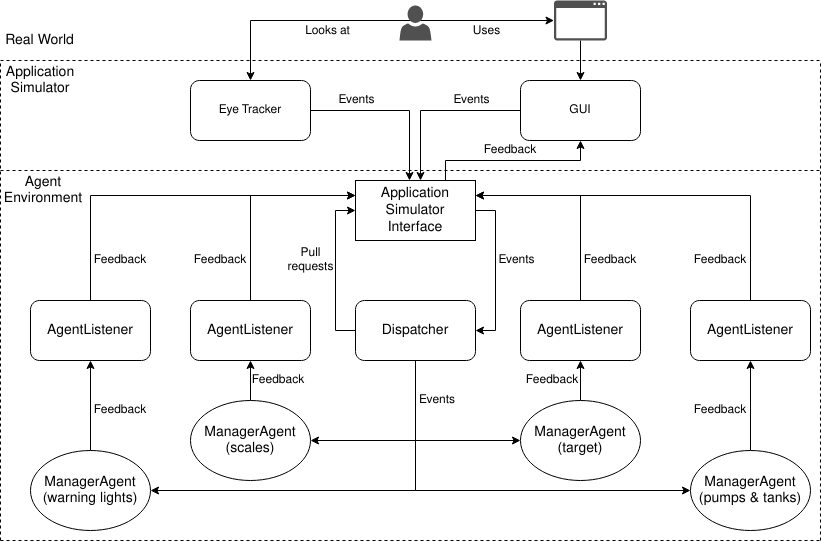

The diagram above was exported from draw.io. Its source (the exported page's mxGraphModel, read from the mxfile embedded in the PNG):
<mxGraphModel dx="1262" dy="691" grid="1" gridSize="10" guides="1" tooltips="1" connect="1" arrows="1" fold="1" page="1" pageScale="1" pageWidth="850" pageHeight="1100" math="0" shadow="0">
  <root>
    <mxCell id="0" />
    <mxCell id="1" parent="0" />
    <mxCell id="8HOO9yKfejo5UYBZl6Ly-17" style="edgeStyle=orthogonalEdgeStyle;rounded=0;orthogonalLoop=1;jettySize=auto;html=1;exitX=0.5;exitY=1;exitDx=0;exitDy=0;entryX=1;entryY=0.5;entryDx=0;entryDy=0;" edge="1" parent="1" source="8HOO9yKfejo5UYBZl6Ly-1" target="8HOO9yKfejo5UYBZl6Ly-13">
      <mxGeometry relative="1" as="geometry" />
    </mxCell>
    <mxCell id="8HOO9yKfejo5UYBZl6Ly-18" style="edgeStyle=orthogonalEdgeStyle;rounded=0;orthogonalLoop=1;jettySize=auto;html=1;exitX=0.5;exitY=1;exitDx=0;exitDy=0;entryX=0;entryY=0.5;entryDx=0;entryDy=0;" edge="1" parent="1" source="8HOO9yKfejo5UYBZl6Ly-1" target="8HOO9yKfejo5UYBZl6Ly-14">
      <mxGeometry relative="1" as="geometry" />
    </mxCell>
    <mxCell id="8HOO9yKfejo5UYBZl6Ly-19" style="edgeStyle=orthogonalEdgeStyle;rounded=0;orthogonalLoop=1;jettySize=auto;html=1;exitX=0.5;exitY=1;exitDx=0;exitDy=0;entryX=1;entryY=0.5;entryDx=0;entryDy=0;" edge="1" parent="1" source="8HOO9yKfejo5UYBZl6Ly-1" target="8HOO9yKfejo5UYBZl6Ly-9">
      <mxGeometry relative="1" as="geometry" />
    </mxCell>
    <mxCell id="8HOO9yKfejo5UYBZl6Ly-20" style="edgeStyle=orthogonalEdgeStyle;rounded=0;orthogonalLoop=1;jettySize=auto;html=1;exitX=0.5;exitY=1;exitDx=0;exitDy=0;entryX=0;entryY=0.5;entryDx=0;entryDy=0;" edge="1" parent="1" source="8HOO9yKfejo5UYBZl6Ly-1" target="8HOO9yKfejo5UYBZl6Ly-10">
      <mxGeometry relative="1" as="geometry" />
    </mxCell>
    <mxCell id="8HOO9yKfejo5UYBZl6Ly-26" style="edgeStyle=orthogonalEdgeStyle;rounded=0;orthogonalLoop=1;jettySize=auto;html=1;exitX=0;exitY=0.5;exitDx=0;exitDy=0;entryX=0;entryY=0.5;entryDx=0;entryDy=0;" edge="1" parent="1" source="8HOO9yKfejo5UYBZl6Ly-1" target="8HOO9yKfejo5UYBZl6Ly-22">
      <mxGeometry relative="1" as="geometry" />
    </mxCell>
    <mxCell id="8HOO9yKfejo5UYBZl6Ly-1" value="&lt;font style=&quot;font-size: 14px&quot;&gt;Dispatcher&lt;/font&gt;" style="rounded=1;whiteSpace=wrap;html=1;" vertex="1" parent="1">
      <mxGeometry x="365" y="325" width="120" height="60" as="geometry" />
    </mxCell>
    <mxCell id="8HOO9yKfejo5UYBZl6Ly-28" style="edgeStyle=orthogonalEdgeStyle;rounded=0;orthogonalLoop=1;jettySize=auto;html=1;exitX=0.5;exitY=0;exitDx=0;exitDy=0;entryX=0;entryY=0.25;entryDx=0;entryDy=0;" edge="1" parent="1" source="8HOO9yKfejo5UYBZl6Ly-5" target="8HOO9yKfejo5UYBZl6Ly-22">
      <mxGeometry relative="1" as="geometry" />
    </mxCell>
    <mxCell id="8HOO9yKfejo5UYBZl6Ly-5" value="&lt;font style=&quot;font-size: 14px&quot;&gt;AgentListener&lt;/font&gt;" style="rounded=1;whiteSpace=wrap;html=1;" vertex="1" parent="1">
      <mxGeometry x="200" y="325" width="120" height="60" as="geometry" />
    </mxCell>
    <mxCell id="8HOO9yKfejo5UYBZl6Ly-31" style="edgeStyle=orthogonalEdgeStyle;rounded=0;orthogonalLoop=1;jettySize=auto;html=1;exitX=0.5;exitY=0;exitDx=0;exitDy=0;entryX=0;entryY=0.25;entryDx=0;entryDy=0;" edge="1" parent="1" source="8HOO9yKfejo5UYBZl6Ly-6" target="8HOO9yKfejo5UYBZl6Ly-22">
      <mxGeometry relative="1" as="geometry" />
    </mxCell>
    <mxCell id="8HOO9yKfejo5UYBZl6Ly-6" value="&lt;font style=&quot;font-size: 14px&quot;&gt;AgentListener&lt;/font&gt;" style="rounded=1;whiteSpace=wrap;html=1;" vertex="1" parent="1">
      <mxGeometry x="40" y="325" width="120" height="60" as="geometry" />
    </mxCell>
    <mxCell id="8HOO9yKfejo5UYBZl6Ly-29" style="edgeStyle=orthogonalEdgeStyle;rounded=0;orthogonalLoop=1;jettySize=auto;html=1;exitX=0.5;exitY=0;exitDx=0;exitDy=0;entryX=1;entryY=0.25;entryDx=0;entryDy=0;" edge="1" parent="1" source="8HOO9yKfejo5UYBZl6Ly-7" target="8HOO9yKfejo5UYBZl6Ly-22">
      <mxGeometry relative="1" as="geometry" />
    </mxCell>
    <mxCell id="8HOO9yKfejo5UYBZl6Ly-7" value="&lt;font style=&quot;font-size: 14px&quot;&gt;AgentListener&lt;/font&gt;" style="rounded=1;whiteSpace=wrap;html=1;" vertex="1" parent="1">
      <mxGeometry x="530" y="325" width="120" height="60" as="geometry" />
    </mxCell>
    <mxCell id="8HOO9yKfejo5UYBZl6Ly-30" style="edgeStyle=orthogonalEdgeStyle;rounded=0;orthogonalLoop=1;jettySize=auto;html=1;exitX=0.5;exitY=0;exitDx=0;exitDy=0;entryX=1;entryY=0.25;entryDx=0;entryDy=0;" edge="1" parent="1" source="8HOO9yKfejo5UYBZl6Ly-8" target="8HOO9yKfejo5UYBZl6Ly-22">
      <mxGeometry relative="1" as="geometry" />
    </mxCell>
    <mxCell id="8HOO9yKfejo5UYBZl6Ly-8" value="&lt;font style=&quot;font-size: 14px&quot;&gt;AgentListener&lt;/font&gt;" style="rounded=1;whiteSpace=wrap;html=1;" vertex="1" parent="1">
      <mxGeometry x="700" y="325" width="120" height="60" as="geometry" />
    </mxCell>
    <mxCell id="8HOO9yKfejo5UYBZl6Ly-11" style="edgeStyle=orthogonalEdgeStyle;rounded=0;orthogonalLoop=1;jettySize=auto;html=1;exitX=0.5;exitY=0;exitDx=0;exitDy=0;entryX=0.5;entryY=1;entryDx=0;entryDy=0;" edge="1" parent="1" source="8HOO9yKfejo5UYBZl6Ly-9" target="8HOO9yKfejo5UYBZl6Ly-6">
      <mxGeometry relative="1" as="geometry" />
    </mxCell>
    <mxCell id="8HOO9yKfejo5UYBZl6Ly-9" value="&lt;div&gt;&lt;font style=&quot;font-size: 14px&quot;&gt;ManagerAgent&lt;/font&gt;&lt;/div&gt;&lt;div&gt;&lt;font style=&quot;font-size: 14px&quot;&gt;(warning lights)&lt;br&gt;&lt;/font&gt;&lt;/div&gt;" style="ellipse;whiteSpace=wrap;html=1;" vertex="1" parent="1">
      <mxGeometry x="40" y="475" width="120" height="80" as="geometry" />
    </mxCell>
    <mxCell id="8HOO9yKfejo5UYBZl6Ly-12" style="edgeStyle=orthogonalEdgeStyle;rounded=0;orthogonalLoop=1;jettySize=auto;html=1;exitX=0.5;exitY=0;exitDx=0;exitDy=0;entryX=0.5;entryY=1;entryDx=0;entryDy=0;" edge="1" parent="1" source="8HOO9yKfejo5UYBZl6Ly-10" target="8HOO9yKfejo5UYBZl6Ly-8">
      <mxGeometry relative="1" as="geometry" />
    </mxCell>
    <mxCell id="8HOO9yKfejo5UYBZl6Ly-10" value="&lt;div&gt;&lt;font style=&quot;font-size: 14px&quot;&gt;ManagerAgent&lt;/font&gt;&lt;/div&gt;&lt;div&gt;&lt;font style=&quot;font-size: 14px&quot;&gt;(pumps &amp;amp; tanks)&lt;br&gt;&lt;/font&gt;&lt;/div&gt;" style="ellipse;whiteSpace=wrap;html=1;" vertex="1" parent="1">
      <mxGeometry x="700" y="475" width="120" height="80" as="geometry" />
    </mxCell>
    <mxCell id="8HOO9yKfejo5UYBZl6Ly-15" style="edgeStyle=orthogonalEdgeStyle;rounded=0;orthogonalLoop=1;jettySize=auto;html=1;exitX=0.5;exitY=0;exitDx=0;exitDy=0;" edge="1" parent="1" source="8HOO9yKfejo5UYBZl6Ly-13" target="8HOO9yKfejo5UYBZl6Ly-5">
      <mxGeometry relative="1" as="geometry" />
    </mxCell>
    <mxCell id="8HOO9yKfejo5UYBZl6Ly-13" value="&lt;div&gt;&lt;font style=&quot;font-size: 14px&quot;&gt;ManagerAgent&lt;/font&gt;&lt;/div&gt;&lt;div&gt;&lt;font style=&quot;font-size: 14px&quot;&gt;(scales)&lt;br&gt;&lt;/font&gt;&lt;/div&gt;" style="ellipse;whiteSpace=wrap;html=1;" vertex="1" parent="1">
      <mxGeometry x="200" y="425" width="120" height="80" as="geometry" />
    </mxCell>
    <mxCell id="8HOO9yKfejo5UYBZl6Ly-16" style="edgeStyle=orthogonalEdgeStyle;rounded=0;orthogonalLoop=1;jettySize=auto;html=1;exitX=0.5;exitY=0;exitDx=0;exitDy=0;entryX=0.5;entryY=1;entryDx=0;entryDy=0;" edge="1" parent="1" source="8HOO9yKfejo5UYBZl6Ly-14" target="8HOO9yKfejo5UYBZl6Ly-7">
      <mxGeometry relative="1" as="geometry" />
    </mxCell>
    <mxCell id="8HOO9yKfejo5UYBZl6Ly-14" value="&lt;div&gt;&lt;font style=&quot;font-size: 14px&quot;&gt;ManagerAgent&lt;/font&gt;&lt;/div&gt;&lt;div&gt;&lt;font style=&quot;font-size: 14px&quot;&gt;(target)&lt;br&gt;&lt;/font&gt;&lt;/div&gt;" style="ellipse;whiteSpace=wrap;html=1;" vertex="1" parent="1">
      <mxGeometry x="530" y="425" width="120" height="80" as="geometry" />
    </mxCell>
    <mxCell id="8HOO9yKfejo5UYBZl6Ly-27" style="edgeStyle=orthogonalEdgeStyle;rounded=0;orthogonalLoop=1;jettySize=auto;html=1;exitX=1;exitY=0.5;exitDx=0;exitDy=0;entryX=1;entryY=0.5;entryDx=0;entryDy=0;" edge="1" parent="1" source="8HOO9yKfejo5UYBZl6Ly-22" target="8HOO9yKfejo5UYBZl6Ly-1">
      <mxGeometry relative="1" as="geometry" />
    </mxCell>
    <mxCell id="8HOO9yKfejo5UYBZl6Ly-35" style="edgeStyle=orthogonalEdgeStyle;rounded=0;orthogonalLoop=1;jettySize=auto;html=1;exitX=0.75;exitY=0;exitDx=0;exitDy=0;entryX=0.5;entryY=1;entryDx=0;entryDy=0;" edge="1" parent="1" source="8HOO9yKfejo5UYBZl6Ly-22" target="8HOO9yKfejo5UYBZl6Ly-32">
      <mxGeometry relative="1" as="geometry" />
    </mxCell>
    <mxCell id="8HOO9yKfejo5UYBZl6Ly-22" value="&lt;div&gt;&lt;font style=&quot;font-size: 14px&quot;&gt;Application&lt;/font&gt;&lt;/div&gt;&lt;div&gt;&lt;font style=&quot;font-size: 14px&quot;&gt;Simulator&lt;/font&gt;&lt;/div&gt;&lt;div&gt;&lt;font style=&quot;font-size: 14px&quot;&gt;Interface&lt;/font&gt;&lt;/div&gt;" style="rounded=0;whiteSpace=wrap;html=1;" vertex="1" parent="1">
      <mxGeometry x="365" y="205" width="120" height="60" as="geometry" />
    </mxCell>
    <mxCell id="8HOO9yKfejo5UYBZl6Ly-39" style="edgeStyle=orthogonalEdgeStyle;rounded=0;orthogonalLoop=1;jettySize=auto;html=1;exitX=0;exitY=0.5;exitDx=0;exitDy=0;" edge="1" parent="1" source="8HOO9yKfejo5UYBZl6Ly-32">
      <mxGeometry relative="1" as="geometry">
        <mxPoint x="430" y="205" as="targetPoint" />
      </mxGeometry>
    </mxCell>
    <mxCell id="8HOO9yKfejo5UYBZl6Ly-32" value="GUI" style="rounded=1;whiteSpace=wrap;html=1;" vertex="1" parent="1">
      <mxGeometry x="530" y="105" width="120" height="60" as="geometry" />
    </mxCell>
    <mxCell id="8HOO9yKfejo5UYBZl6Ly-38" style="edgeStyle=orthogonalEdgeStyle;rounded=0;orthogonalLoop=1;jettySize=auto;html=1;exitX=1;exitY=0.5;exitDx=0;exitDy=0;entryX=0.5;entryY=0;entryDx=0;entryDy=0;" edge="1" parent="1">
      <mxGeometry relative="1" as="geometry">
        <mxPoint x="314" y="135" as="sourcePoint" />
        <mxPoint x="419" y="205" as="targetPoint" />
      </mxGeometry>
    </mxCell>
    <mxCell id="8HOO9yKfejo5UYBZl6Ly-33" value="Eye Tracker" style="rounded=1;whiteSpace=wrap;html=1;" vertex="1" parent="1">
      <mxGeometry x="200" y="105" width="120" height="60" as="geometry" />
    </mxCell>
    <mxCell id="8HOO9yKfejo5UYBZl6Ly-41" value="" style="endArrow=none;dashed=1;html=1;" edge="1" parent="1">
      <mxGeometry width="50" height="50" relative="1" as="geometry">
        <mxPoint x="10" y="195" as="sourcePoint" />
        <mxPoint x="830" y="195" as="targetPoint" />
      </mxGeometry>
    </mxCell>
    <mxCell id="8HOO9yKfejo5UYBZl6Ly-42" value="" style="endArrow=none;dashed=1;html=1;" edge="1" parent="1">
      <mxGeometry width="50" height="50" relative="1" as="geometry">
        <mxPoint x="10" y="85" as="sourcePoint" />
        <mxPoint x="830" y="85" as="targetPoint" />
      </mxGeometry>
    </mxCell>
    <mxCell id="8HOO9yKfejo5UYBZl6Ly-43" value="" style="endArrow=none;dashed=1;html=1;" edge="1" parent="1">
      <mxGeometry width="50" height="50" relative="1" as="geometry">
        <mxPoint x="10" y="565" as="sourcePoint" />
        <mxPoint x="830" y="565" as="targetPoint" />
      </mxGeometry>
    </mxCell>
    <mxCell id="8HOO9yKfejo5UYBZl6Ly-44" value="" style="endArrow=none;dashed=1;html=1;" edge="1" parent="1">
      <mxGeometry width="50" height="50" relative="1" as="geometry">
        <mxPoint x="10" y="565" as="sourcePoint" />
        <mxPoint x="10" y="85" as="targetPoint" />
      </mxGeometry>
    </mxCell>
    <mxCell id="8HOO9yKfejo5UYBZl6Ly-45" value="" style="endArrow=none;dashed=1;html=1;" edge="1" parent="1">
      <mxGeometry width="50" height="50" relative="1" as="geometry">
        <mxPoint x="830" y="565" as="sourcePoint" />
        <mxPoint x="830" y="85" as="targetPoint" />
      </mxGeometry>
    </mxCell>
    <mxCell id="8HOO9yKfejo5UYBZl6Ly-46" value="Events" style="text;html=1;strokeColor=none;fillColor=none;align=center;verticalAlign=middle;whiteSpace=wrap;rounded=0;" vertex="1" parent="1">
      <mxGeometry x="427" y="415" width="40" height="20" as="geometry" />
    </mxCell>
    <mxCell id="8HOO9yKfejo5UYBZl6Ly-47" value="&lt;div&gt;Pull&lt;/div&gt;&lt;div&gt;requests&lt;/div&gt;" style="text;html=1;align=center;verticalAlign=middle;resizable=0;points=[];autosize=1;" vertex="1" parent="1">
      <mxGeometry x="290" y="270" width="60" height="30" as="geometry" />
    </mxCell>
    <mxCell id="8HOO9yKfejo5UYBZl6Ly-48" value="Events" style="text;html=1;align=center;verticalAlign=middle;resizable=0;points=[];autosize=1;" vertex="1" parent="1">
      <mxGeometry x="501" y="275" width="50" height="20" as="geometry" />
    </mxCell>
    <mxCell id="8HOO9yKfejo5UYBZl6Ly-51" value="Events" style="text;html=1;align=center;verticalAlign=middle;resizable=0;points=[];autosize=1;" vertex="1" parent="1">
      <mxGeometry x="341" y="115" width="50" height="20" as="geometry" />
    </mxCell>
    <mxCell id="8HOO9yKfejo5UYBZl6Ly-52" value="Events" style="text;html=1;align=center;verticalAlign=middle;resizable=0;points=[];autosize=1;" vertex="1" parent="1">
      <mxGeometry x="456" y="115" width="50" height="20" as="geometry" />
    </mxCell>
    <mxCell id="8HOO9yKfejo5UYBZl6Ly-53" value="Feedback" style="text;html=1;strokeColor=none;fillColor=none;align=center;verticalAlign=middle;whiteSpace=wrap;rounded=0;" vertex="1" parent="1">
      <mxGeometry x="110" y="275" width="40" height="20" as="geometry" />
    </mxCell>
    <mxCell id="8HOO9yKfejo5UYBZl6Ly-54" value="Feedback" style="text;html=1;strokeColor=none;fillColor=none;align=center;verticalAlign=middle;whiteSpace=wrap;rounded=0;" vertex="1" parent="1">
      <mxGeometry x="210" y="275" width="40" height="20" as="geometry" />
    </mxCell>
    <mxCell id="8HOO9yKfejo5UYBZl6Ly-55" value="Feedback" style="text;html=1;strokeColor=none;fillColor=none;align=center;verticalAlign=middle;whiteSpace=wrap;rounded=0;" vertex="1" parent="1">
      <mxGeometry x="600" y="275" width="40" height="20" as="geometry" />
    </mxCell>
    <mxCell id="8HOO9yKfejo5UYBZl6Ly-56" value="Feedback" style="text;html=1;strokeColor=none;fillColor=none;align=center;verticalAlign=middle;whiteSpace=wrap;rounded=0;" vertex="1" parent="1">
      <mxGeometry x="710" y="275" width="40" height="20" as="geometry" />
    </mxCell>
    <mxCell id="8HOO9yKfejo5UYBZl6Ly-57" value="Feedback" style="text;html=1;strokeColor=none;fillColor=none;align=center;verticalAlign=middle;whiteSpace=wrap;rounded=0;" vertex="1" parent="1">
      <mxGeometry x="500" y="165" width="40" height="20" as="geometry" />
    </mxCell>
    <mxCell id="8HOO9yKfejo5UYBZl6Ly-63" style="edgeStyle=orthogonalEdgeStyle;rounded=0;orthogonalLoop=1;jettySize=auto;html=1;exitX=0.5;exitY=0.5;exitDx=0;exitDy=0;exitPerimeter=0;" edge="1" parent="1" target="8HOO9yKfejo5UYBZl6Ly-33">
      <mxGeometry relative="1" as="geometry">
        <mxPoint x="425" y="45" as="sourcePoint" />
      </mxGeometry>
    </mxCell>
    <mxCell id="8HOO9yKfejo5UYBZl6Ly-64" style="edgeStyle=orthogonalEdgeStyle;rounded=0;orthogonalLoop=1;jettySize=auto;html=1;exitX=0.5;exitY=0.5;exitDx=0;exitDy=0;exitPerimeter=0;" edge="1" parent="1" target="8HOO9yKfejo5UYBZl6Ly-59">
      <mxGeometry relative="1" as="geometry">
        <mxPoint x="425" y="45" as="sourcePoint" />
      </mxGeometry>
    </mxCell>
    <mxCell id="8HOO9yKfejo5UYBZl6Ly-65" value="" style="edgeStyle=orthogonalEdgeStyle;rounded=0;orthogonalLoop=1;jettySize=auto;html=1;" edge="1" parent="1" source="8HOO9yKfejo5UYBZl6Ly-59" target="8HOO9yKfejo5UYBZl6Ly-32">
      <mxGeometry relative="1" as="geometry" />
    </mxCell>
    <mxCell id="8HOO9yKfejo5UYBZl6Ly-59" value="" style="pointerEvents=1;shadow=0;dashed=0;html=1;strokeColor=none;fillColor=#505050;labelPosition=center;verticalLabelPosition=bottom;verticalAlign=top;outlineConnect=0;align=center;shape=mxgraph.office.concepts.application_generic;" vertex="1" parent="1">
      <mxGeometry x="563.5" y="25" width="53" height="40" as="geometry" />
    </mxCell>
    <mxCell id="8HOO9yKfejo5UYBZl6Ly-70" value="" style="pointerEvents=1;shadow=0;dashed=0;html=1;strokeColor=none;fillColor=#505050;labelPosition=center;verticalLabelPosition=bottom;verticalAlign=top;outlineConnect=0;align=center;shape=mxgraph.office.users.user;" vertex="1" parent="1">
      <mxGeometry x="409" y="30" width="32" height="35" as="geometry" />
    </mxCell>
    <mxCell id="8HOO9yKfejo5UYBZl6Ly-71" value="Looks at" style="text;html=1;strokeColor=none;fillColor=none;align=center;verticalAlign=middle;whiteSpace=wrap;rounded=0;" vertex="1" parent="1">
      <mxGeometry x="308" y="46" width="59" height="20" as="geometry" />
    </mxCell>
    <mxCell id="8HOO9yKfejo5UYBZl6Ly-72" value="Uses" style="text;html=1;strokeColor=none;fillColor=none;align=center;verticalAlign=middle;whiteSpace=wrap;rounded=0;" vertex="1" parent="1">
      <mxGeometry x="467" y="46" width="59" height="20" as="geometry" />
    </mxCell>
    <mxCell id="8HOO9yKfejo5UYBZl6Ly-73" value="&lt;div style=&quot;font-size: 14px&quot; align=&quot;center&quot;&gt;&lt;font style=&quot;font-size: 14px&quot;&gt;Application&lt;/font&gt;&lt;/div&gt;&lt;div style=&quot;font-size: 14px&quot; align=&quot;center&quot;&gt;&lt;font style=&quot;font-size: 14px&quot;&gt;Simulator&lt;br&gt;&lt;/font&gt;&lt;/div&gt;" style="text;html=1;strokeColor=none;fillColor=none;align=center;verticalAlign=middle;whiteSpace=wrap;rounded=0;" vertex="1" parent="1">
      <mxGeometry x="30" y="95" width="40" height="20" as="geometry" />
    </mxCell>
    <mxCell id="8HOO9yKfejo5UYBZl6Ly-74" value="&lt;div style=&quot;font-size: 14px&quot;&gt;&lt;font style=&quot;font-size: 14px&quot;&gt;Agent&lt;/font&gt;&lt;/div&gt;&lt;div style=&quot;font-size: 14px&quot;&gt;&lt;font style=&quot;font-size: 14px&quot;&gt;Environment&lt;/font&gt;&lt;/div&gt;" style="text;html=1;strokeColor=none;fillColor=none;align=center;verticalAlign=middle;whiteSpace=wrap;rounded=0;" vertex="1" parent="1">
      <mxGeometry x="33" y="205" width="40" height="20" as="geometry" />
    </mxCell>
    <mxCell id="8HOO9yKfejo5UYBZl6Ly-75" value="Feedback" style="text;html=1;strokeColor=none;fillColor=none;align=center;verticalAlign=middle;whiteSpace=wrap;rounded=0;" vertex="1" parent="1">
      <mxGeometry x="110" y="425" width="40" height="20" as="geometry" />
    </mxCell>
    <mxCell id="8HOO9yKfejo5UYBZl6Ly-76" value="Feedback" style="text;html=1;strokeColor=none;fillColor=none;align=center;verticalAlign=middle;whiteSpace=wrap;rounded=0;" vertex="1" parent="1">
      <mxGeometry x="710" y="425" width="40" height="20" as="geometry" />
    </mxCell>
    <mxCell id="8HOO9yKfejo5UYBZl6Ly-77" value="Feedback" style="text;html=1;strokeColor=none;fillColor=none;align=center;verticalAlign=middle;whiteSpace=wrap;rounded=0;" vertex="1" parent="1">
      <mxGeometry x="268" y="395" width="40" height="20" as="geometry" />
    </mxCell>
    <mxCell id="8HOO9yKfejo5UYBZl6Ly-78" value="Feedback" style="text;html=1;strokeColor=none;fillColor=none;align=center;verticalAlign=middle;whiteSpace=wrap;rounded=0;" vertex="1" parent="1">
      <mxGeometry x="542" y="395" width="40" height="20" as="geometry" />
    </mxCell>
    <mxCell id="8HOO9yKfejo5UYBZl6Ly-79" value="&lt;font style=&quot;font-size: 14px&quot;&gt;Real World&lt;/font&gt;" style="text;html=1;strokeColor=none;fillColor=none;align=center;verticalAlign=middle;whiteSpace=wrap;rounded=0;" vertex="1" parent="1">
      <mxGeometry x="12" y="55" width="75" height="20" as="geometry" />
    </mxCell>
  </root>
</mxGraphModel>